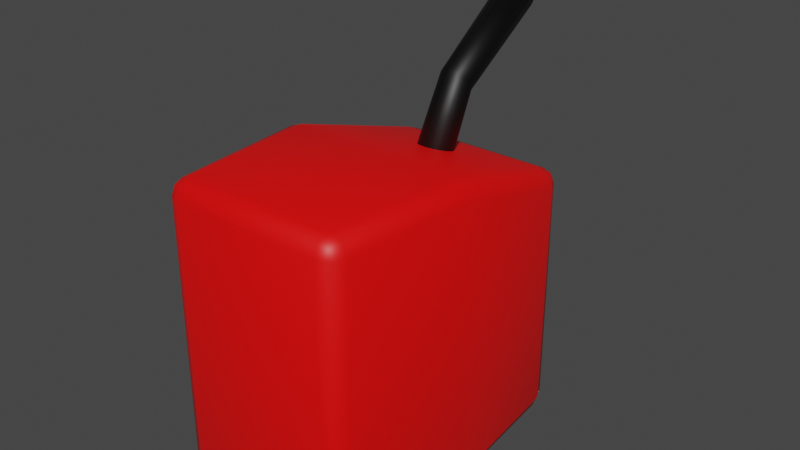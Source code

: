 # Source: Gas_Can.blend  (saved by Blender 4.0.36; exported with 4.5.12 LTS)
import bpy
from mathutils import Matrix  # noqa: F401  (used for matrix-valued properties, if any)

bpy.ops.wm.read_factory_settings(use_empty=True)
scene = bpy.context.scene
scene.name = 'Scene'

# ---- collections
col_collection = bpy.data.collections.new('Collection'); scene.collection.children.link(col_collection)

# ---- materials (node trees are filled in below, after node groups)
mat_material_001 = bpy.data.materials.new('Material.001')
mat_material_001.use_transparent_shadow = False
mat_material_002 = bpy.data.materials.new('Material.002')
mat_material_002.use_transparent_shadow = False

# ---- material node trees
mat_material_001.use_nodes = True; mat_material_001.node_tree.nodes.clear()
_N = mat_material_001.node_tree.nodes; _L = mat_material_001.node_tree.links
n0 = _N.new('ShaderNodeBsdfPrincipled'); n0.name = 'Principled BSDF'; n0.location = (10, 300)
n0.inputs[0].default_value = (1.0, 0.0, 0.0, 1.0)
n0.inputs[3].default_value = 1.45
n1 = _N.new('ShaderNodeOutputMaterial'); n1.name = 'Material Output'; n1.location = (300, 300)
_L.new(n0.outputs[0], n1.inputs[0])
n1.is_active_output = True
mat_material_002.use_nodes = True; mat_material_002.node_tree.nodes.clear()
_N = mat_material_002.node_tree.nodes; _L = mat_material_002.node_tree.links
n0 = _N.new('ShaderNodeBsdfPrincipled'); n0.name = 'Principled BSDF'; n0.location = (10, 300)
n0.inputs[0].default_value = (0.0, 0.0, 0.0, 1.0)
n0.inputs[3].default_value = 1.45
n1 = _N.new('ShaderNodeOutputMaterial'); n1.name = 'Material Output'; n1.location = (300, 300)
_L.new(n0.outputs[0], n1.inputs[0])
n1.is_active_output = True

# ---- world
world_world = bpy.data.worlds.new('World'); scene.world = world_world
world_world.use_nodes = True; world_world.node_tree.nodes.clear()
_N = world_world.node_tree.nodes; _L = world_world.node_tree.links
n0 = _N.new('ShaderNodeOutputWorld'); n0.name = 'World Output'; n0.location = (300, 300)
n1 = _N.new('ShaderNodeBackground'); n1.name = 'Background'; n1.location = (10, 300)
n1.inputs[0].default_value = (0.05088, 0.05088, 0.05088, 1.0)
_L.new(n1.outputs[0], n0.inputs[0])
n0.is_active_output = True
world_world.color = (0.05088, 0.05088, 0.05088)
world_world.use_sun_shadow = False
world_world.sun_shadow_jitter_overblur = 0.0

# ---- meshes
me_cylinder = bpy.data.meshes.new('Cylinder')
me_cylinder.from_pydata([(0.4864, 0.8861, 0.7194), (0.6003, 0.8861, 0.6055), (0.4864, 1.0, 0.6055), (0.5669, 0.8861, 0.686), (0.5521, 0.9519, 0.6713), (0.5669, 0.9666, 0.6055), (0.4864, 0.9666, 0.686), (0.4864, 0.8861, -1.0), (0.4864, 1.0, -0.8861), (0.6003, 0.8861, -0.8861), (0.4864, 0.9666, -0.9666), (0.5521, 0.9519, -0.9519), (0.5669, 0.9666, -0.8861), (0.5669, 0.8861, -0.9666), (0.4864, -0.8861, 1.0), (0.4864, -1.0, 0.8861), (0.6003, -0.8861, 0.8861), (0.4864, -0.9666, 0.9666), (0.5521, -0.9519, 0.9519), (0.5669, -0.9666, 0.8861), (0.5669, -0.8861, 0.9666), (0.4864, -0.8861, -1.0), (0.6003, -0.8861, -0.8861), (0.4864, -1.0, -0.8861), (0.5669, -0.8861, -0.9666), (0.5521, -0.9519, -0.9519), (0.5669, -0.9666, -0.8861), (0.4864, -0.9666, -0.9666), (-0.4864, 0.8861, 0.7194), (-0.4864, 1.0, 0.6055), (-0.6003, 0.8861, 0.6055), (-0.4864, 0.9666, 0.686), (-0.5521, 0.9519, 0.6713), (-0.5669, 0.9666, 0.6055), (-0.5669, 0.8861, 0.686), (-0.4864, 0.8861, -1.0), (-0.6003, 0.8861, -0.8861), (-0.4864, 1.0, -0.8861), (-0.5669, 0.8861, -0.9666), (-0.5521, 0.9519, -0.9519), (-0.5669, 0.9666, -0.8861), (-0.4864, 0.9666, -0.9666), (-0.4864, -1.0, 0.8861), (-0.4864, -0.8861, 1.0), (-0.6003, -0.8861, 0.8861), (-0.4864, -0.9666, 0.9666), (-0.5521, -0.9519, 0.9519), (-0.5669, -0.8861, 0.9666), (-0.5669, -0.9666, 0.8861), (-0.4864, -0.8861, -1.0), (-0.4864, -1.0, -0.8861), (-0.6003, -0.8861, -0.8861), (-0.4864, -0.9666, -0.9666), (-0.5521, -0.9519, -0.9519), (-0.5669, -0.9666, -0.8861), (-0.5669, -0.8861, -0.9666), (0.553, 0.0, 0.9952), (0.6445, 0.0, 0.9618), (0.6825, 0.0, 0.8813), (0.553, 0.0, -1.0), (0.6445, 0.0, -0.9666), (0.6825, 0.0, -0.8861), (-0.553, 0.0, 0.9952), (-0.6445, 0.0, 0.9618), (-0.6825, 0.0, 0.8813), (-0.553, 0.0, -1.0), (-0.6445, 0.0, -0.9666), (-0.6825, 0.0, -0.8861)], [], [(65, 59, 21, 49), (23, 15, 42, 50), (67, 64, 30, 36), (37, 29, 2, 8), (56, 62, 43, 14), (0, 3, 4, 6), (1, 5, 4, 3), (2, 6, 4, 5), (7, 10, 11, 13), (8, 12, 11, 10), (9, 13, 11, 12), (14, 17, 18, 20), (15, 19, 18, 17), (16, 20, 18, 19), (21, 24, 25, 27), (22, 26, 25, 24), (23, 27, 25, 26), (28, 31, 32, 34), (29, 33, 32, 31), (30, 34, 32, 33), (35, 38, 39, 41), (36, 40, 39, 38), (37, 41, 39, 40), (42, 45, 46, 48), (43, 47, 46, 45), (44, 48, 46, 47), (49, 52, 53, 55), (50, 54, 53, 52), (51, 55, 53, 54), (14, 43, 45, 17), (17, 45, 42, 15), (49, 21, 27, 52), (52, 27, 23, 50), (15, 23, 26, 19), (19, 26, 22, 16), (56, 14, 20, 57), (57, 20, 16, 58), (59, 7, 13, 60), (60, 13, 9, 61), (1, 9, 12, 5), (5, 12, 8, 2), (28, 0, 6, 31), (31, 6, 2, 29), (7, 35, 41, 10), (10, 41, 37, 8), (29, 37, 40, 33), (33, 40, 36, 30), (62, 28, 34, 63), (63, 34, 30, 64), (50, 42, 48, 54), (54, 48, 44, 51), (65, 49, 55, 66), (66, 55, 51, 67), (61, 58, 16, 22), (9, 1, 58, 61), (38, 66, 67, 36), (35, 65, 66, 38), (47, 63, 64, 44), (43, 62, 63, 47), (24, 60, 61, 22), (21, 59, 60, 24), (3, 57, 58, 1), (0, 56, 57, 3), (0, 28, 62, 56), (51, 44, 64, 67), (35, 7, 59, 65)])
me_cylinder.polygons.foreach_set('use_smooth', [True] * 66)
_uv = me_cylinder.uv_layers.new(name='UVMap')
_uv.uv.foreach_set('vector', [0.3987, 0.375, 0.6013, 0.375, 0.6013, 0.4858, 0.3987, 0.4858, 0.3892, 0.5237, 0.6108, 0.5237, 0.6108, 0.7263, 0.3892, 0.7263, 0.6392, 0.625, 0.8608, 0.625, 0.8608, 0.7358, 0.6392, 0.7358, 0.1392, 0.5237, 0.3608, 0.5237, 0.3608, 0.7263, 0.1392, 0.7263, 0.3987, 0.125, 0.6013, 0.125, 0.6013, 0.2358, 0.3987, 0.2358, 0.3987, 0.01424, 0.375, 0.01424, 0.375, 0.006017, 0.3987, 0.0, 0.6108, 0.7642, 0.6108, 0.75, 0.619, 0.75, 0.625, 0.7642, 0.3608, 0.7263, 0.375, 0.7263, 0.375, 0.74, 0.3608, 0.75, 0.6013, 0.2642, 0.6013, 0.25, 0.615, 0.25, 0.625, 0.2642, 0.1392, 0.7263, 0.1392, 0.75, 0.131, 0.75, 0.125, 0.7263, 0.3892, 0.7642, 0.375, 0.7642, 0.375, 0.756, 0.3892, 0.75, 0.3987, 0.2358, 0.3987, 0.25, 0.385, 0.25, 0.375, 0.2358, 0.6108, 0.5237, 0.6108, 0.5, 0.619, 0.5, 0.625, 0.5237, 0.6108, 0.9858, 0.625, 0.9858, 0.625, 0.994, 0.6108, 1.0, 0.6013, 0.4858, 0.625, 0.4858, 0.625, 0.494, 0.6013, 0.5, 0.3892, 0.9858, 0.3892, 1.0, 0.381, 1.0, 0.375, 0.9858, 0.3892, 0.5237, 0.375, 0.5237, 0.375, 0.51, 0.3892, 0.5, 0.6013, 0.01424, 0.6013, 0.0, 0.615, 0.0, 0.625, 0.01424, 0.3608, 0.5237, 0.3608, 0.5, 0.369, 0.5, 0.375, 0.5237, 0.8608, 0.7358, 0.875, 0.7358, 0.875, 0.744, 0.8608, 0.75, 0.3987, 0.2642, 0.375, 0.2642, 0.375, 0.256, 0.3987, 0.25, 0.6392, 0.7358, 0.6392, 0.75, 0.631, 0.75, 0.625, 0.7358, 0.1392, 0.5237, 0.125, 0.5237, 0.125, 0.51, 0.1392, 0.5, 0.6108, 0.7263, 0.625, 0.7263, 0.625, 0.74, 0.6108, 0.75, 0.6013, 0.2358, 0.625, 0.2358, 0.625, 0.244, 0.6013, 0.25, 0.8608, 0.5142, 0.8608, 0.5, 0.869, 0.5, 0.875, 0.5142, 0.3987, 0.4858, 0.3987, 0.5, 0.385, 0.5, 0.375, 0.4858, 0.3892, 0.7263, 0.3892, 0.75, 0.381, 0.75, 0.375, 0.7263, 0.6392, 0.5142, 0.625, 0.5142, 0.625, 0.506, 0.6392, 0.5, 0.3987, 0.2358, 0.6013, 0.2358, 0.6013, 0.25, 0.3987, 0.25, 0.625, 0.5237, 0.625, 0.7263, 0.6108, 0.7263, 0.6108, 0.5237, 0.3987, 0.4858, 0.6013, 0.4858, 0.6013, 0.5, 0.3987, 0.5, 0.375, 0.7263, 0.375, 0.5237, 0.3892, 0.5237, 0.3892, 0.7263, 0.6108, 0.5237, 0.3892, 0.5237, 0.3892, 0.5, 0.6108, 0.5, 0.6108, 1.0, 0.3892, 1.0, 0.3892, 0.9858, 0.6108, 0.9858, 0.3987, 0.125, 0.3987, 0.2358, 0.375, 0.2358, 0.375, 0.125, 0.625, 0.875, 0.625, 0.9858, 0.6108, 0.9858, 0.6108, 0.875, 0.6013, 0.375, 0.6013, 0.2642, 0.625, 0.2642, 0.625, 0.375, 0.375, 0.875, 0.375, 0.7642, 0.3892, 0.7642, 0.3892, 0.875, 0.6108, 0.7642, 0.3892, 0.7642, 0.3892, 0.75, 0.6108, 0.75, 0.3608, 0.75, 0.1392, 0.75, 0.1392, 0.7263, 0.3608, 0.7263, 0.6013, 0.01424, 0.3987, 0.01424, 0.3987, 0.0, 0.6013, 0.0, 0.375, 0.5237, 0.375, 0.7263, 0.3608, 0.7263, 0.3608, 0.5237, 0.6013, 0.2642, 0.3987, 0.2642, 0.3987, 0.25, 0.6013, 0.25, 0.125, 0.7263, 0.125, 0.5237, 0.1392, 0.5237, 0.1392, 0.7263, 0.3608, 0.5237, 0.1392, 0.5237, 0.1392, 0.5, 0.3608, 0.5, 0.8608, 0.75, 0.6392, 0.75, 0.6392, 0.7358, 0.8608, 0.7358, 0.6013, 0.125, 0.6013, 0.01424, 0.625, 0.01424, 0.625, 0.125, 0.875, 0.625, 0.875, 0.7358, 0.8608, 0.7358, 0.8608, 0.625, 0.3892, 0.7263, 0.6108, 0.7263, 0.6108, 0.75, 0.3892, 0.75, 0.6392, 0.5, 0.8608, 0.5, 0.8608, 0.5142, 0.6392, 0.5142, 0.3987, 0.375, 0.3987, 0.4858, 0.375, 0.4858, 0.375, 0.375, 0.625, 0.625, 0.625, 0.5142, 0.6392, 0.5142, 0.6392, 0.625, 0.3892, 0.875, 0.6108, 0.875, 0.6108, 0.9858, 0.3892, 0.9858, 0.3892, 0.7642, 0.6108, 0.7642, 0.6108, 0.875, 0.3892, 0.875, 0.625, 0.7358, 0.625, 0.625, 0.6392, 0.625, 0.6392, 0.7358, 0.3987, 0.2642, 0.3987, 0.375, 0.375, 0.375, 0.375, 0.2642, 0.875, 0.5142, 0.875, 0.625, 0.8608, 0.625, 0.8608, 0.5142, 0.6013, 0.2358, 0.6013, 0.125, 0.625, 0.125, 0.625, 0.2358, 0.375, 0.9858, 0.375, 0.875, 0.3892, 0.875, 0.3892, 0.9858, 0.6013, 0.4858, 0.6013, 0.375, 0.625, 0.375, 0.625, 0.4858, 0.625, 0.7642, 0.625, 0.875, 0.6108, 0.875, 0.6108, 0.7642, 0.3987, 0.01424, 0.3987, 0.125, 0.375, 0.125, 0.375, 0.01424, 0.3987, 0.01424, 0.6013, 0.01424, 0.6013, 0.125, 0.3987, 0.125, 0.6392, 0.5142, 0.8608, 0.5142, 0.8608, 0.625, 0.6392, 0.625, 0.3987, 0.2642, 0.6013, 0.2642, 0.6013, 0.375, 0.3987, 0.375])
_ca = me_cylinder.color_attributes.new('Attribute', 'BYTE_COLOR', 'CORNER')
_ca.data.foreach_set('color', [1.0, 1.0, 1.0, 1.0, 1.0, 1.0, 1.0, 1.0, 1.0, 1.0, 1.0, 1.0, 1.0, 1.0, 1.0, 1.0, 1.0, 1.0, 1.0, 1.0, 1.0, 1.0, 1.0, 1.0, 1.0, 1.0, 1.0, 1.0, 1.0, 1.0, 1.0, 1.0, 1.0, 1.0, 1.0, 1.0, 1.0, 1.0, 1.0, 1.0, 1.0, 1.0, 1.0, 1.0, 1.0, 1.0, 1.0, 1.0, 1.0, 1.0, 1.0, 1.0, 1.0, 1.0, 1.0, 1.0, 1.0, 1.0, 1.0, 1.0, 1.0, 1.0, 1.0, 1.0, 1.0, 1.0, 1.0, 1.0, 1.0, 1.0, 1.0, 1.0, 1.0, 1.0, 1.0, 1.0, 1.0, 1.0, 1.0, 1.0, 1.0, 1.0, 1.0, 1.0, 1.0, 1.0, 1.0, 1.0, 1.0, 1.0, 1.0, 1.0, 1.0, 1.0, 1.0, 1.0, 1.0, 1.0, 1.0, 1.0, 1.0, 1.0, 1.0, 1.0, 1.0, 1.0, 1.0, 1.0, 1.0, 1.0, 1.0, 1.0, 1.0, 1.0, 1.0, 1.0, 1.0, 1.0, 1.0, 1.0, 1.0, 1.0, 1.0, 1.0, 1.0, 1.0, 1.0, 1.0, 1.0, 1.0, 1.0, 1.0, 1.0, 1.0, 1.0, 1.0, 1.0, 1.0, 1.0, 1.0, 1.0, 1.0, 1.0, 1.0, 1.0, 1.0, 1.0, 1.0, 1.0, 1.0, 1.0, 1.0, 1.0, 1.0, 1.0, 1.0, 1.0, 1.0, 1.0, 1.0, 1.0, 1.0, 1.0, 1.0, 1.0, 1.0, 1.0, 1.0, 1.0, 1.0, 1.0, 1.0, 1.0, 1.0, 1.0, 1.0, 1.0, 1.0, 1.0, 1.0, 1.0, 1.0, 1.0, 1.0, 1.0, 1.0, 1.0, 1.0, 1.0, 1.0, 1.0, 1.0, 1.0, 1.0, 1.0, 1.0, 1.0, 1.0, 1.0, 1.0, 1.0, 1.0, 1.0, 1.0, 1.0, 1.0, 1.0, 1.0, 1.0, 1.0, 1.0, 1.0, 1.0, 1.0, 1.0, 1.0, 1.0, 1.0, 1.0, 1.0, 1.0, 1.0, 1.0, 1.0, 1.0, 1.0, 1.0, 1.0, 1.0, 1.0, 1.0, 1.0, 1.0, 1.0, 1.0, 1.0, 1.0, 1.0, 1.0, 1.0, 1.0, 1.0, 1.0, 1.0, 1.0, 1.0, 1.0, 1.0, 1.0, 1.0, 1.0, 1.0, 1.0, 1.0, 1.0, 1.0, 1.0, 1.0, 1.0, 1.0, 1.0, 1.0, 1.0, 1.0, 1.0, 1.0, 1.0, 1.0, 1.0, 1.0, 1.0, 1.0, 1.0, 1.0, 1.0, 1.0, 1.0, 1.0, 1.0, 1.0, 1.0, 1.0, 1.0, 1.0, 1.0, 1.0, 1.0, 1.0, 1.0, 1.0, 1.0, 1.0, 1.0, 1.0, 1.0, 1.0, 1.0, 1.0, 1.0, 1.0, 1.0, 1.0, 1.0, 1.0, 1.0, 1.0, 1.0, 1.0, 1.0, 1.0, 1.0, 1.0, 1.0, 1.0, 1.0, 1.0, 1.0, 1.0, 1.0, 1.0, 1.0, 1.0, 1.0, 1.0, 1.0, 1.0, 1.0, 1.0, 1.0, 1.0, 1.0, 1.0, 1.0, 1.0, 1.0, 1.0, 1.0, 1.0, 1.0, 1.0, 1.0, 1.0, 1.0, 1.0, 1.0, 1.0, 1.0, 1.0, 1.0, 1.0, 1.0, 1.0, 1.0, 1.0, 1.0, 1.0, 1.0, 1.0, 1.0, 1.0, 1.0, 1.0, 1.0, 1.0, 1.0, 1.0, 1.0, 1.0, 1.0, 1.0, 1.0, 1.0, 1.0, 1.0, 1.0, 1.0, 1.0, 1.0, 1.0, 1.0, 1.0, 1.0, 1.0, 1.0, 1.0, 1.0, 1.0, 1.0, 1.0, 1.0, 1.0, 1.0, 1.0, 1.0, 1.0, 1.0, 1.0, 1.0, 1.0, 1.0, 1.0, 1.0, 1.0, 1.0, 1.0, 1.0, 1.0, 1.0, 1.0, 1.0, 1.0, 1.0, 1.0, 1.0, 1.0, 1.0, 1.0, 1.0, 1.0, 1.0, 1.0, 1.0, 1.0, 1.0, 1.0, 1.0, 1.0, 1.0, 1.0, 1.0, 1.0, 1.0, 1.0, 1.0, 1.0, 1.0, 1.0, 1.0, 1.0, 1.0, 1.0, 1.0, 1.0, 1.0, 1.0, 1.0, 1.0, 1.0, 1.0, 1.0, 1.0, 1.0, 1.0, 1.0, 1.0, 1.0, 1.0, 1.0, 1.0, 1.0, 1.0, 1.0, 1.0, 1.0, 1.0, 1.0, 1.0, 1.0, 1.0, 1.0, 1.0, 1.0, 1.0, 1.0, 1.0, 1.0, 1.0, 1.0, 1.0, 1.0, 1.0, 1.0, 1.0, 1.0, 1.0, 1.0, 1.0, 1.0, 1.0, 1.0, 1.0, 1.0, 1.0, 1.0, 1.0, 1.0, 1.0, 1.0, 1.0, 1.0, 1.0, 1.0, 1.0, 1.0, 1.0, 1.0, 1.0, 1.0, 1.0, 1.0, 1.0, 1.0, 1.0, 1.0, 1.0, 1.0, 1.0, 1.0, 1.0, 1.0, 1.0, 1.0, 1.0, 1.0, 1.0, 1.0, 1.0, 1.0, 1.0, 1.0, 1.0, 1.0, 1.0, 1.0, 1.0, 1.0, 1.0, 1.0, 1.0, 1.0, 1.0, 1.0, 1.0, 1.0, 1.0, 1.0, 1.0, 1.0, 1.0, 1.0, 1.0, 1.0, 1.0, 1.0, 1.0, 1.0, 1.0, 1.0, 1.0, 1.0, 1.0, 1.0, 1.0, 1.0, 1.0, 1.0, 1.0, 1.0, 1.0, 1.0, 1.0, 1.0, 1.0, 1.0, 1.0, 1.0, 1.0, 1.0, 1.0, 1.0, 1.0, 1.0, 1.0, 1.0, 1.0, 1.0, 1.0, 1.0, 1.0, 1.0, 1.0, 1.0, 1.0, 1.0, 1.0, 1.0, 1.0, 1.0, 1.0, 1.0, 1.0, 1.0, 1.0, 1.0, 1.0, 1.0, 1.0, 1.0, 1.0, 1.0, 1.0, 1.0, 1.0, 1.0, 1.0, 1.0, 1.0, 1.0, 1.0, 1.0, 1.0, 1.0, 1.0, 1.0, 1.0, 1.0, 1.0, 1.0, 1.0, 1.0, 1.0, 1.0, 1.0, 1.0, 1.0, 1.0, 1.0, 1.0, 1.0, 1.0, 1.0, 1.0, 1.0, 1.0, 1.0, 1.0, 1.0, 1.0, 1.0, 1.0, 1.0, 1.0, 1.0, 1.0, 1.0, 1.0, 1.0, 1.0, 1.0, 1.0, 1.0, 1.0, 1.0, 1.0, 1.0, 1.0, 1.0, 1.0, 1.0, 1.0, 1.0, 1.0, 1.0, 1.0, 1.0, 1.0, 1.0, 1.0, 1.0, 1.0, 1.0, 1.0, 1.0, 1.0, 1.0, 1.0, 1.0, 1.0, 1.0, 1.0, 1.0, 1.0, 1.0, 1.0, 1.0, 1.0, 1.0, 1.0, 1.0, 1.0, 1.0, 1.0, 1.0, 1.0, 1.0, 1.0, 1.0, 1.0, 1.0, 1.0, 1.0, 1.0, 1.0, 1.0, 1.0, 1.0, 1.0, 1.0, 1.0, 1.0, 1.0, 1.0, 1.0, 1.0, 1.0, 1.0, 1.0, 1.0, 1.0, 1.0, 1.0, 1.0, 1.0, 1.0, 1.0, 1.0, 1.0, 1.0, 1.0, 1.0, 1.0, 1.0, 1.0, 1.0, 1.0, 1.0, 1.0, 1.0, 1.0, 1.0, 1.0, 1.0, 1.0, 1.0, 1.0, 1.0, 1.0, 1.0, 1.0, 1.0, 1.0, 1.0, 1.0, 1.0, 1.0, 1.0, 1.0, 1.0, 1.0, 1.0, 1.0, 1.0, 1.0, 1.0, 1.0, 1.0, 1.0, 1.0, 1.0, 1.0, 1.0, 1.0, 1.0, 1.0, 1.0, 1.0, 1.0, 1.0, 1.0, 1.0, 1.0, 1.0, 1.0, 1.0, 1.0, 1.0, 1.0, 1.0, 1.0, 1.0, 1.0, 1.0, 1.0, 1.0, 1.0, 1.0, 1.0, 1.0, 1.0, 1.0, 1.0, 1.0, 1.0, 1.0, 1.0, 1.0, 1.0, 1.0, 1.0, 1.0, 1.0, 1.0, 1.0, 1.0, 1.0, 1.0, 1.0, 1.0, 1.0, 1.0, 1.0, 1.0, 1.0, 1.0, 1.0, 1.0, 1.0, 1.0, 1.0, 1.0, 1.0, 1.0, 1.0, 1.0, 1.0, 1.0, 1.0, 1.0, 1.0, 1.0, 1.0, 1.0, 1.0, 1.0, 1.0, 1.0, 1.0, 1.0, 1.0, 1.0, 1.0, 1.0, 1.0, 1.0, 1.0, 1.0, 1.0, 1.0, 1.0, 1.0, 1.0, 1.0, 1.0, 1.0, 1.0, 1.0, 1.0, 1.0, 1.0, 1.0, 1.0, 1.0, 1.0, 1.0, 1.0, 1.0, 1.0, 1.0, 1.0, 1.0, 1.0, 1.0, 1.0, 1.0, 1.0, 1.0, 1.0, 1.0, 1.0, 1.0, 1.0, 1.0, 1.0, 1.0, 1.0, 1.0, 1.0, 1.0, 1.0, 1.0, 1.0, 1.0, 1.0, 1.0, 1.0, 1.0, 1.0, 1.0, 1.0, 1.0, 1.0, 1.0, 1.0, 1.0, 1.0, 1.0, 1.0, 1.0, 1.0, 1.0, 1.0, 1.0, 1.0, 1.0, 1.0, 1.0, 1.0, 1.0, 1.0, 1.0, 1.0, 1.0, 1.0, 1.0, 1.0, 1.0, 1.0, 1.0, 1.0, 1.0, 1.0, 1.0, 1.0, 1.0, 1.0, 1.0, 1.0, 1.0, 1.0, 1.0, 1.0, 1.0, 1.0, 1.0, 1.0, 1.0, 1.0, 1.0, 1.0, 1.0, 1.0, 1.0, 1.0, 1.0, 1.0, 1.0, 1.0, 1.0, 1.0, 1.0, 1.0, 1.0, 1.0, 1.0, 1.0, 1.0, 1.0, 1.0, 1.0, 1.0, 1.0, 1.0, 1.0, 1.0, 1.0, 1.0, 1.0, 1.0, 1.0, 1.0, 1.0, 1.0, 1.0, 1.0, 1.0, 1.0, 1.0, 1.0, 1.0, 1.0, 1.0, 1.0, 1.0, 1.0, 1.0, 1.0, 1.0, 1.0, 1.0, 1.0, 1.0, 1.0, 1.0, 1.0, 1.0, 1.0, 1.0, 1.0, 1.0, 1.0, 1.0, 1.0, 1.0, 1.0, 1.0, 1.0, 1.0, 1.0, 1.0, 1.0, 1.0, 1.0, 1.0, 1.0, 1.0, 1.0, 1.0, 1.0, 1.0, 1.0, 1.0, 1.0, 1.0, 1.0, 1.0, 1.0])
me_cylinder.materials.append(mat_material_001)
me_cylinder.materials.append(mat_material_002)
me_cylinder.update()
me_cylinder_001 = bpy.data.meshes.new('Cylinder.001')
me_cylinder_001.from_pydata([(0.07339, 0.09823, 0.6157), (0.08469, 0.0832, -0.003847), (0.03952, 0.1181, 0.6051), (0.04605, 0.1092, -0.005227), (7.402e-09, 0.1251, 0.6014), (9.777e-09, 0.1184, -0.005726), (0.08494, 0.4672, 1.206), (0.04612, 0.4874, 1.189), (0.1101, 0.04485, -0.001898), (0.09653, 0.06797, 0.6315), (0.119, 4.203e-05, 0.000238), (0.1052, 0.03164, 0.6499), (0.1101, -0.04481, 0.002232), (0.09774, -0.005269, 0.668), (0.08461, -0.08323, 0.003843), (0.07507, -0.03689, 0.6831), (0.04597, -0.1092, 0.004893), (0.0407, -0.05813, 0.6931), (1.002e-08, -0.1184, 0.005259), (7.913e-09, -0.0656, 0.6966), (-0.04597, -0.1092, 0.004893), (-0.0407, -0.05813, 0.6931), (-0.08461, -0.08323, 0.003843), (-0.07507, -0.03689, 0.6831), (-0.1101, -0.04481, 0.002232), (-0.09774, -0.005269, 0.668), (-0.119, 4.203e-05, 0.000238), (-0.1052, 0.03164, 0.6499), (-0.1101, 0.04485, -0.001898), (-0.09653, 0.06797, 0.6315), (-0.08469, 0.0832, -0.003847), (-0.07339, 0.09823, 0.6157), (-0.04605, 0.1092, -0.005227), (-0.03952, 0.1181, 0.6051), (9.287e-09, 0.4945, 1.183), (0.1105, 0.4373, 1.231), (0.1189, 0.4024, 1.261), (0.1093, 0.3679, 1.29), (0.08328, 0.3389, 1.315), (0.04494, 0.3196, 1.331), (9.883e-09, 0.3129, 1.337), (-0.04494, 0.3196, 1.331), (-0.08328, 0.3389, 1.315), (-0.1093, 0.3679, 1.29), (-0.1189, 0.4024, 1.261), (-0.1105, 0.4373, 1.231), (-0.08494, 0.4672, 1.206), (-0.04612, 0.4874, 1.189)], [], [(23, 21, 41, 42), (5, 4, 2, 3), (17, 15, 38, 39), (3, 2, 0, 1), (11, 9, 35, 36), (1, 0, 9, 8), (0, 2, 7, 6), (8, 9, 11, 10), (2, 4, 34, 7), (10, 11, 13, 12), (4, 33, 47, 34), (12, 13, 15, 14), (31, 29, 45, 46), (14, 15, 17, 16), (25, 23, 42, 43), (16, 17, 19, 18), (19, 17, 39, 40), (18, 19, 21, 20), (13, 11, 36, 37), (20, 21, 23, 22), (33, 31, 46, 47), (22, 23, 25, 24), (27, 25, 43, 44), (24, 25, 27, 26), (21, 19, 40, 41), (26, 27, 29, 28), (15, 13, 37, 38), (28, 29, 31, 30), (9, 0, 6, 35), (7, 34, 47, 46, 45, 44, 43, 42, 41, 40, 39, 38, 37, 36, 35, 6), (30, 31, 33, 32), (29, 27, 44, 45), (32, 33, 4, 5), (5, 3, 1, 8, 10, 12, 14, 16, 18, 20, 22, 24, 26, 28, 30, 32)])
me_cylinder_001.polygons.foreach_set('use_smooth', [True] * 34)
me_cylinder_001.polygons.foreach_set('material_index', [1, 1, 1, 1, 1, 1, 1, 1, 1, 1, 1, 1, 1, 1, 1, 1, 1, 1, 1, 1, 1, 1, 1, 1, 1, 1, 1, 1, 1, 1, 1, 1, 1, 1])
_uv = me_cylinder_001.uv_layers.new(name='UVMap')
_uv.uv.foreach_set('vector', [0.375, 1.0, 0.4375, 1.0, 0.4375, 1.0, 0.375, 1.0, 1.0, 0.5, 1.0, 1.0, 0.9375, 1.0, 0.9375, 0.5, 0.5625, 1.0, 0.625, 1.0, 0.625, 1.0, 0.5625, 1.0, 0.9375, 0.5, 0.9375, 1.0, 0.875, 1.0, 0.875, 0.5, 0.75, 1.0, 0.8125, 1.0, 0.8125, 1.0, 0.75, 1.0, 0.875, 0.5, 0.875, 1.0, 0.8125, 1.0, 0.8125, 0.5, 0.875, 1.0, 0.9375, 1.0, 0.9375, 1.0, 0.875, 1.0, 0.8125, 0.5, 0.8125, 1.0, 0.75, 1.0, 0.75, 0.5, 0.9375, 1.0, 1.0, 1.0, 1.0, 1.0, 0.9375, 1.0, 0.75, 0.5, 0.75, 1.0, 0.6875, 1.0, 0.6875, 0.5, 0.0, 1.0, 0.0625, 1.0, 0.0625, 1.0, 0.0, 1.0, 0.6875, 0.5, 0.6875, 1.0, 0.625, 1.0, 0.625, 0.5, 0.125, 1.0, 0.1875, 1.0, 0.1875, 1.0, 0.125, 1.0, 0.625, 0.5, 0.625, 1.0, 0.5625, 1.0, 0.5625, 0.5, 0.3125, 1.0, 0.375, 1.0, 0.375, 1.0, 0.3125, 1.0, 0.5625, 0.5, 0.5625, 1.0, 0.5, 1.0, 0.5, 0.5, 0.5, 1.0, 0.5625, 1.0, 0.5625, 1.0, 0.5, 1.0, 0.5, 0.5, 0.5, 1.0, 0.4375, 1.0, 0.4375, 0.5, 0.6875, 1.0, 0.75, 1.0, 0.75, 1.0, 0.6875, 1.0, 0.4375, 0.5, 0.4375, 1.0, 0.375, 1.0, 0.375, 0.5, 0.0625, 1.0, 0.125, 1.0, 0.125, 1.0, 0.0625, 1.0, 0.375, 0.5, 0.375, 1.0, 0.3125, 1.0, 0.3125, 0.5, 0.25, 1.0, 0.3125, 1.0, 0.3125, 1.0, 0.25, 1.0, 0.3125, 0.5, 0.3125, 1.0, 0.25, 1.0, 0.25, 0.5, 0.4375, 1.0, 0.5, 1.0, 0.5, 1.0, 0.4375, 1.0, 0.25, 0.5, 0.25, 1.0, 0.1875, 1.0, 0.1875, 0.5, 0.625, 1.0, 0.6875, 1.0, 0.6875, 1.0, 0.625, 1.0, 0.1875, 0.5, 0.1875, 1.0, 0.125, 1.0, 0.125, 0.5, 0.8125, 1.0, 0.875, 1.0, 0.875, 1.0, 0.8125, 1.0, 0.3418, 0.4717, 0.25, 0.49, 0.1582, 0.4717, 0.08029, 0.4197, 0.02827, 0.3418, 0.01, 0.25, 0.02827, 0.1582, 0.08029, 0.08029, 0.1582, 0.02827, 0.25, 0.01, 0.3418, 0.02827, 0.4197, 0.08029, 0.4717, 0.1582, 0.49, 0.25, 0.4717, 0.3418, 0.4197, 0.4197, 0.125, 0.5, 0.125, 1.0, 0.0625, 1.0, 0.0625, 0.5, 0.1875, 1.0, 0.25, 1.0, 0.25, 1.0, 0.1875, 1.0, 0.0625, 0.5, 0.0625, 1.0, 0.0, 1.0, 0.0, 0.5, 0.75, 0.49, 0.8418, 0.4717, 0.9197, 0.4197, 0.9717, 0.3418, 0.99, 0.25, 0.9717, 0.1582, 0.9197, 0.08029, 0.8418, 0.02827, 0.75, 0.01, 0.6582, 0.02827, 0.5803, 0.08029, 0.5283, 0.1582, 0.51, 0.25, 0.5283, 0.3418, 0.5803, 0.4197, 0.6582, 0.4717])
_ca = me_cylinder_001.color_attributes.new('Attribute', 'BYTE_COLOR', 'CORNER')
_ca.data.foreach_set('color', [1.0, 1.0, 1.0, 1.0, 1.0, 1.0, 1.0, 1.0, 1.0, 1.0, 1.0, 1.0, 1.0, 1.0, 1.0, 1.0, 1.0, 1.0, 1.0, 1.0, 1.0, 1.0, 1.0, 1.0, 1.0, 1.0, 1.0, 1.0, 1.0, 1.0, 1.0, 1.0, 1.0, 1.0, 1.0, 1.0, 1.0, 1.0, 1.0, 1.0, 1.0, 1.0, 1.0, 1.0, 1.0, 1.0, 1.0, 1.0, 1.0, 1.0, 1.0, 1.0, 1.0, 1.0, 1.0, 1.0, 1.0, 1.0, 1.0, 1.0, 1.0, 1.0, 1.0, 1.0, 1.0, 1.0, 1.0, 1.0, 1.0, 1.0, 1.0, 1.0, 1.0, 1.0, 1.0, 1.0, 1.0, 1.0, 1.0, 1.0, 1.0, 1.0, 1.0, 1.0, 1.0, 1.0, 1.0, 1.0, 1.0, 1.0, 1.0, 1.0, 1.0, 1.0, 1.0, 1.0, 1.0, 1.0, 1.0, 1.0, 1.0, 1.0, 1.0, 1.0, 1.0, 1.0, 1.0, 1.0, 1.0, 1.0, 1.0, 1.0, 1.0, 1.0, 1.0, 1.0, 1.0, 1.0, 1.0, 1.0, 1.0, 1.0, 1.0, 1.0, 1.0, 1.0, 1.0, 1.0, 1.0, 1.0, 1.0, 1.0, 1.0, 1.0, 1.0, 1.0, 1.0, 1.0, 1.0, 1.0, 1.0, 1.0, 1.0, 1.0, 1.0, 1.0, 1.0, 1.0, 1.0, 1.0, 1.0, 1.0, 1.0, 1.0, 1.0, 1.0, 1.0, 1.0, 1.0, 1.0, 1.0, 1.0, 1.0, 1.0, 1.0, 1.0, 1.0, 1.0, 1.0, 1.0, 1.0, 1.0, 1.0, 1.0, 1.0, 1.0, 1.0, 1.0, 1.0, 1.0, 1.0, 1.0, 1.0, 1.0, 1.0, 1.0, 1.0, 1.0, 1.0, 1.0, 1.0, 1.0, 1.0, 1.0, 1.0, 1.0, 1.0, 1.0, 1.0, 1.0, 1.0, 1.0, 1.0, 1.0, 1.0, 1.0, 1.0, 1.0, 1.0, 1.0, 1.0, 1.0, 1.0, 1.0, 1.0, 1.0, 1.0, 1.0, 1.0, 1.0, 1.0, 1.0, 1.0, 1.0, 1.0, 1.0, 1.0, 1.0, 1.0, 1.0, 1.0, 1.0, 1.0, 1.0, 1.0, 1.0, 1.0, 1.0, 1.0, 1.0, 1.0, 1.0, 1.0, 1.0, 1.0, 1.0, 1.0, 1.0, 1.0, 1.0, 1.0, 1.0, 1.0, 1.0, 1.0, 1.0, 1.0, 1.0, 1.0, 1.0, 1.0, 1.0, 1.0, 1.0, 1.0, 1.0, 1.0, 1.0, 1.0, 1.0, 1.0, 1.0, 1.0, 1.0, 1.0, 1.0, 1.0, 1.0, 1.0, 1.0, 1.0, 1.0, 1.0, 1.0, 1.0, 1.0, 1.0, 1.0, 1.0, 1.0, 1.0, 1.0, 1.0, 1.0, 1.0, 1.0, 1.0, 1.0, 1.0, 1.0, 1.0, 1.0, 1.0, 1.0, 1.0, 1.0, 1.0, 1.0, 1.0, 1.0, 1.0, 1.0, 1.0, 1.0, 1.0, 1.0, 1.0, 1.0, 1.0, 1.0, 1.0, 1.0, 1.0, 1.0, 1.0, 1.0, 1.0, 1.0, 1.0, 1.0, 1.0, 1.0, 1.0, 1.0, 1.0, 1.0, 1.0, 1.0, 1.0, 1.0, 1.0, 1.0, 1.0, 1.0, 1.0, 1.0, 1.0, 1.0, 1.0, 1.0, 1.0, 1.0, 1.0, 1.0, 1.0, 1.0, 1.0, 1.0, 1.0, 1.0, 1.0, 1.0, 1.0, 1.0, 1.0, 1.0, 1.0, 1.0, 1.0, 1.0, 1.0, 1.0, 1.0, 1.0, 1.0, 1.0, 1.0, 1.0, 1.0, 1.0, 1.0, 1.0, 1.0, 1.0, 1.0, 1.0, 1.0, 1.0, 1.0, 1.0, 1.0, 1.0, 1.0, 1.0, 1.0, 1.0, 1.0, 1.0, 1.0, 1.0, 1.0, 1.0, 1.0, 1.0, 1.0, 1.0, 1.0, 1.0, 1.0, 1.0, 1.0, 1.0, 1.0, 1.0, 1.0, 1.0, 1.0, 1.0, 1.0, 1.0, 1.0, 1.0, 1.0, 1.0, 1.0, 1.0, 1.0, 1.0, 1.0, 1.0, 1.0, 1.0, 1.0, 1.0, 1.0, 1.0, 1.0, 1.0, 1.0, 1.0, 1.0, 1.0, 1.0, 1.0, 1.0, 1.0, 1.0, 1.0, 1.0, 1.0, 1.0, 1.0, 1.0, 1.0, 1.0, 1.0, 1.0, 1.0, 1.0, 1.0, 1.0, 1.0, 1.0, 1.0, 1.0, 1.0, 1.0, 1.0, 1.0, 1.0, 1.0, 1.0, 1.0, 1.0, 1.0, 1.0, 1.0, 1.0, 1.0, 1.0, 1.0, 1.0, 1.0, 1.0, 1.0, 1.0, 1.0, 1.0, 1.0, 1.0, 1.0, 1.0, 1.0, 1.0, 1.0, 1.0, 1.0, 1.0, 1.0, 1.0, 1.0, 1.0, 1.0, 1.0, 1.0, 1.0, 1.0, 1.0, 1.0, 1.0, 1.0, 1.0, 1.0, 1.0, 1.0, 1.0, 1.0, 1.0, 1.0, 1.0, 1.0, 1.0, 1.0, 1.0, 1.0, 1.0, 1.0, 1.0, 1.0, 1.0, 1.0, 1.0, 1.0, 1.0, 1.0, 1.0, 1.0, 1.0, 1.0, 1.0, 1.0, 1.0, 1.0, 1.0, 1.0, 1.0, 1.0, 1.0, 1.0, 1.0, 1.0, 1.0, 1.0, 1.0, 1.0, 1.0, 1.0, 1.0, 1.0, 1.0, 1.0, 1.0, 1.0, 1.0, 1.0, 1.0, 1.0, 1.0, 1.0, 1.0, 1.0, 1.0, 1.0, 1.0, 1.0, 1.0, 1.0, 1.0, 1.0, 1.0, 1.0, 1.0, 1.0, 1.0, 1.0, 1.0, 1.0, 1.0, 1.0, 1.0, 1.0, 1.0, 1.0, 1.0, 1.0, 1.0, 1.0, 1.0, 1.0, 1.0, 1.0, 1.0, 1.0, 1.0, 1.0, 1.0, 1.0, 1.0, 1.0, 1.0, 1.0, 1.0, 1.0, 1.0, 1.0, 1.0, 1.0, 1.0, 1.0, 1.0, 1.0, 1.0, 1.0, 1.0, 1.0, 1.0, 1.0, 1.0, 1.0, 1.0, 1.0, 1.0, 1.0, 1.0, 1.0, 1.0, 1.0, 1.0, 1.0, 1.0])
me_cylinder_001.materials.append(mat_material_001)
me_cylinder_001.materials.append(mat_material_002)
me_cylinder_001.update()

# ---- objects
ob_gas_can = bpy.data.objects.new('Gas Can', me_cylinder)
ob_pipe = bpy.data.objects.new('Pipe', me_cylinder_001)

# ---- transforms, parenting, visibility, modifiers, constraints
ob_gas_can.location = (0.0, 0.0, 0.0)
ob_pipe.parent = ob_gas_can
ob_pipe.location = (-1.048e-08, 0.4346, 0.6033)
ob_pipe.rotation_euler = (-0.4231, -0.0, 0.0)

# ---- collection membership
col_collection.objects.link(ob_gas_can)
col_collection.objects.link(ob_pipe)

# ---- scene / render settings (as saved in the file)
scene.frame_start = 1; scene.frame_end = 250; scene.frame_set(1)
scene.render.engine = 'BLENDER_EEVEE_NEXT'
scene.cycles.use_denoising = False
scene.cycles.sampling_pattern = 'TABULATED_SOBOL'
scene.view_settings.view_transform = 'Filmic'
bpy.context.view_layer.update()

# ---- added for rendering (the .blend has no active camera and no usable light): camera, sun
cam_auto = bpy.data.cameras.new('AutoCamera')
cam_auto.lens = 50.0
cam_auto.sensor_width = 36.0
cam_auto.clip_end = 1000.0
ob_auto_camera = bpy.data.objects.new('AutoCamera', cam_auto)
scene.collection.objects.link(ob_auto_camera)
ob_auto_camera.location = (3.70441, -4.22814, 3.39893)
ob_auto_camera.rotation_euler = (1.09748, -7.21219e-08, 0.694738)
scene.camera = ob_auto_camera
light_auto_sun = bpy.data.lights.new('AutoSun', 'SUN')
light_auto_sun.energy = 3.0
light_auto_sun.angle = 0.0523599
ob_auto_sun = bpy.data.objects.new('AutoSun', light_auto_sun)
scene.collection.objects.link(ob_auto_sun)
ob_auto_sun.rotation_euler = (0.872665, 0.174533, 0.523599)
bpy.context.view_layer.update()
